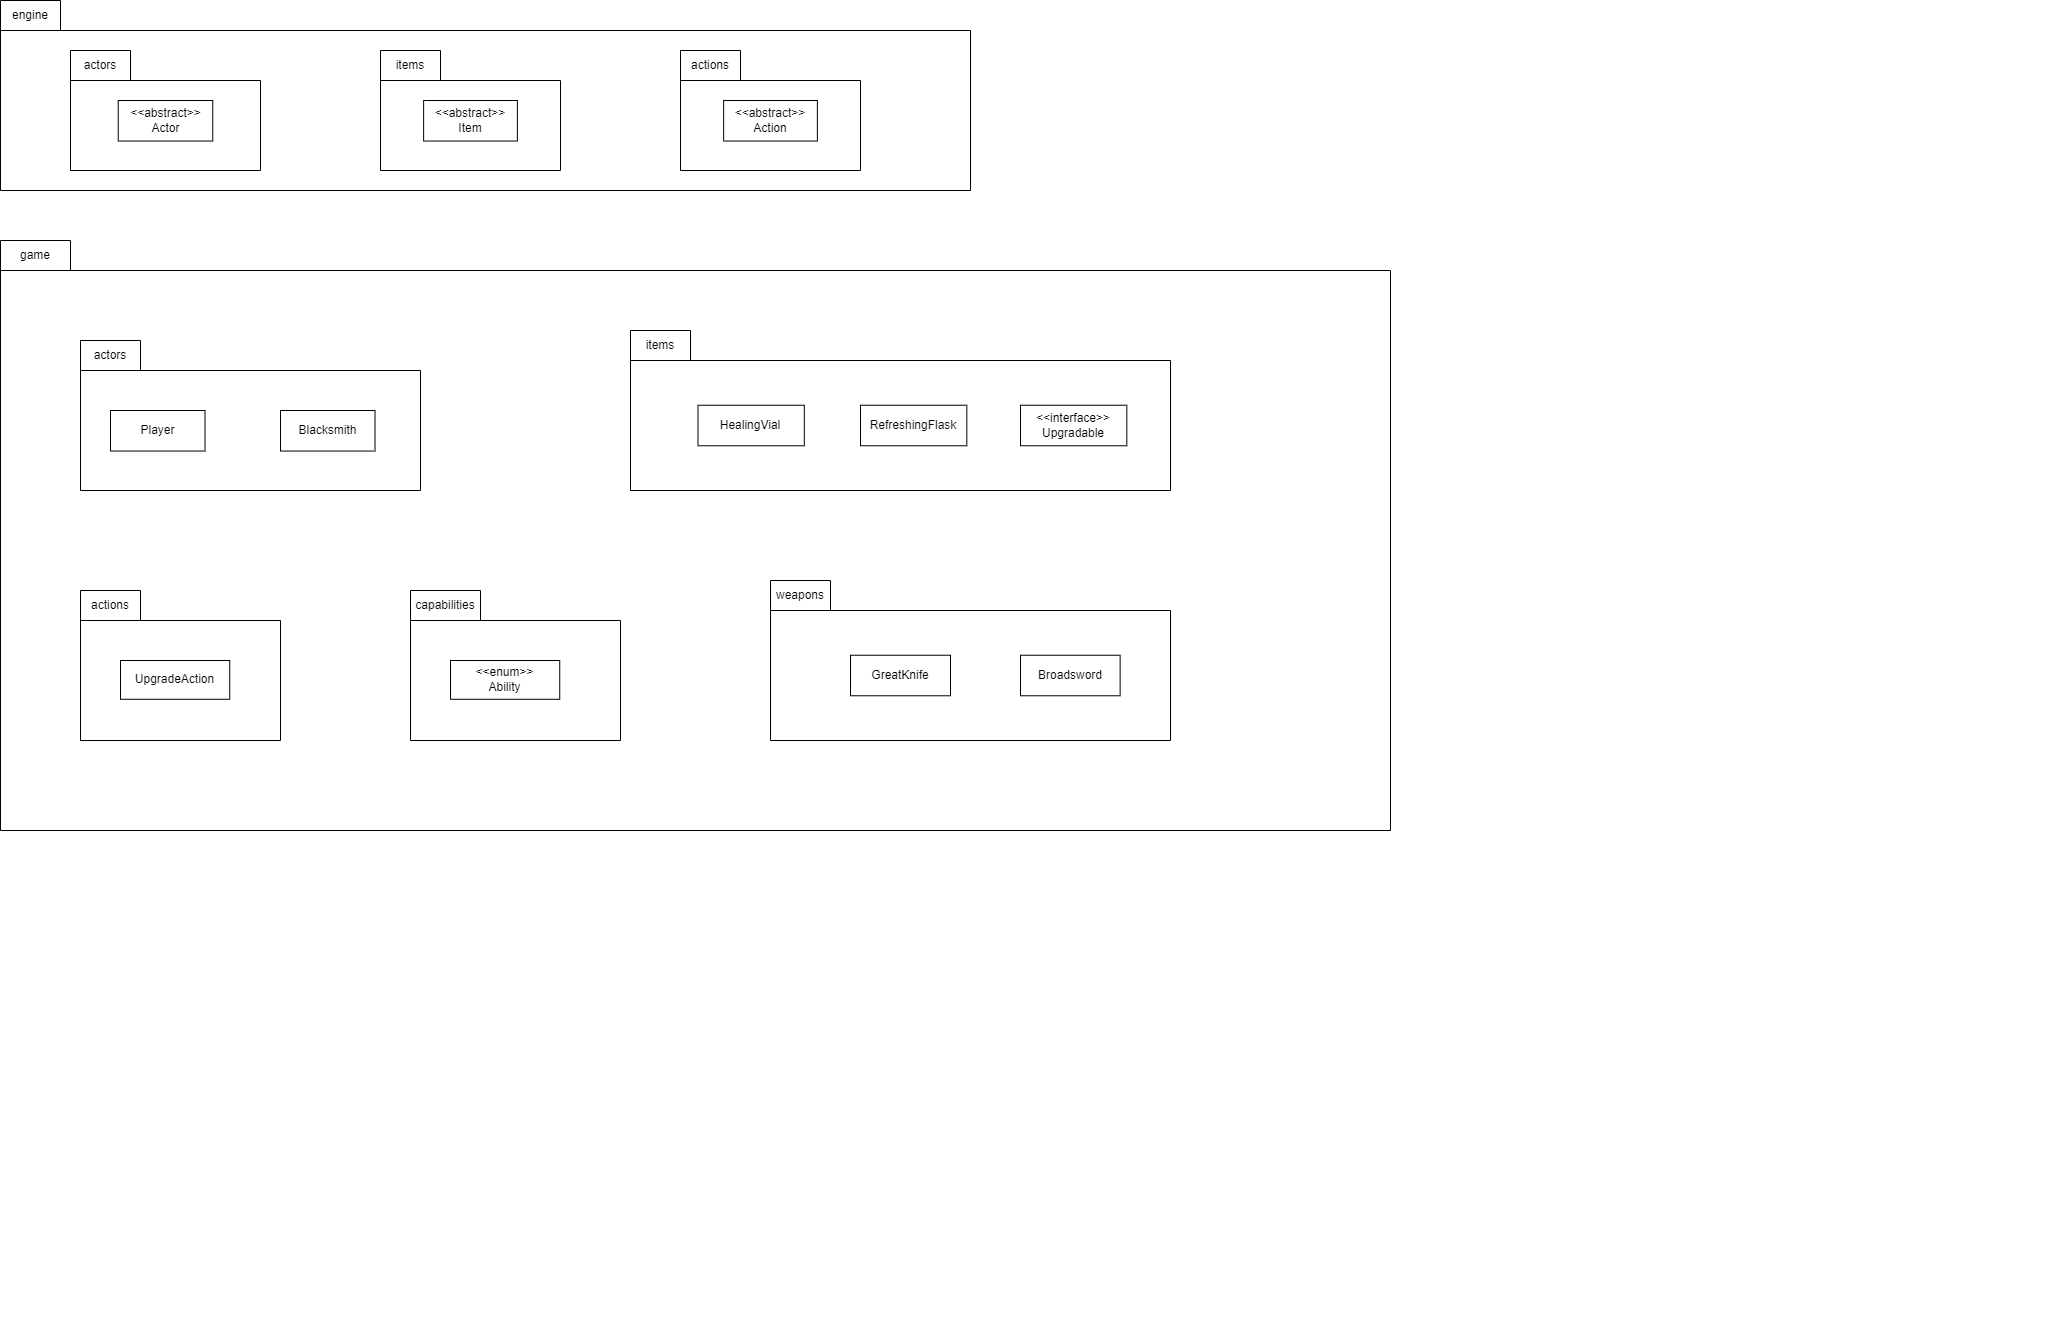

The diagram above was exported from draw.io. Its source (the exported page's mxGraphModel, read from the mxfile embedded in the PNG):
<mxGraphModel dx="2552" dy="1212" grid="1" gridSize="10" guides="1" tooltips="1" connect="1" arrows="1" fold="1" page="1" pageScale="1" pageWidth="2339" pageHeight="3300" math="0" shadow="0">
  <root>
    <mxCell id="0" />
    <mxCell id="1" parent="0" />
    <mxCell id="Wp41bSixmLMC32QIAwRc-1" value="" style="group" vertex="1" connectable="0" parent="1">
      <mxGeometry x="40" y="570" width="1750" height="250" as="geometry" />
    </mxCell>
    <mxCell id="Wp41bSixmLMC32QIAwRc-2" value="" style="shape=folder;fontStyle=1;spacingTop=10;tabWidth=60;tabHeight=30;tabPosition=left;html=1;whiteSpace=wrap;" vertex="1" parent="Wp41bSixmLMC32QIAwRc-1">
      <mxGeometry width="970" height="190" as="geometry" />
    </mxCell>
    <mxCell id="Wp41bSixmLMC32QIAwRc-3" value="engine" style="text;html=1;strokeColor=none;fillColor=none;align=center;verticalAlign=middle;whiteSpace=wrap;rounded=0;" vertex="1" parent="Wp41bSixmLMC32QIAwRc-1">
      <mxGeometry width="60" height="30" as="geometry" />
    </mxCell>
    <mxCell id="Wp41bSixmLMC32QIAwRc-8" value="" style="group" vertex="1" connectable="0" parent="Wp41bSixmLMC32QIAwRc-1">
      <mxGeometry x="70" y="50" width="310" height="120" as="geometry" />
    </mxCell>
    <mxCell id="Wp41bSixmLMC32QIAwRc-9" value="" style="shape=folder;fontStyle=1;spacingTop=10;tabWidth=60;tabHeight=30;tabPosition=left;html=1;whiteSpace=wrap;" vertex="1" parent="Wp41bSixmLMC32QIAwRc-8">
      <mxGeometry width="190" height="120" as="geometry" />
    </mxCell>
    <mxCell id="Wp41bSixmLMC32QIAwRc-10" value="actors" style="text;html=1;strokeColor=none;fillColor=none;align=center;verticalAlign=middle;whiteSpace=wrap;rounded=0;" vertex="1" parent="Wp41bSixmLMC32QIAwRc-8">
      <mxGeometry width="60" height="30" as="geometry" />
    </mxCell>
    <mxCell id="Wp41bSixmLMC32QIAwRc-11" value="&amp;lt;&amp;lt;abstract&amp;gt;&amp;gt;&lt;br&gt;Actor" style="html=1;whiteSpace=wrap;" vertex="1" parent="Wp41bSixmLMC32QIAwRc-8">
      <mxGeometry x="47.74" y="50" width="94.51" height="40.53" as="geometry" />
    </mxCell>
    <mxCell id="Wp41bSixmLMC32QIAwRc-13" value="" style="group" vertex="1" connectable="0" parent="Wp41bSixmLMC32QIAwRc-1">
      <mxGeometry x="380" y="50" width="210" height="120" as="geometry" />
    </mxCell>
    <mxCell id="Wp41bSixmLMC32QIAwRc-14" value="" style="shape=folder;fontStyle=1;spacingTop=10;tabWidth=60;tabHeight=30;tabPosition=left;html=1;whiteSpace=wrap;" vertex="1" parent="Wp41bSixmLMC32QIAwRc-13">
      <mxGeometry width="180" height="120" as="geometry" />
    </mxCell>
    <mxCell id="Wp41bSixmLMC32QIAwRc-15" value="items" style="text;html=1;strokeColor=none;fillColor=none;align=center;verticalAlign=middle;whiteSpace=wrap;rounded=0;" vertex="1" parent="Wp41bSixmLMC32QIAwRc-13">
      <mxGeometry width="60" height="30" as="geometry" />
    </mxCell>
    <mxCell id="Wp41bSixmLMC32QIAwRc-16" value="&amp;lt;&amp;lt;abstract&amp;gt;&amp;gt;&lt;br&gt;Item" style="html=1;whiteSpace=wrap;" vertex="1" parent="Wp41bSixmLMC32QIAwRc-13">
      <mxGeometry x="43.129999999999995" y="50" width="93.75" height="40.53" as="geometry" />
    </mxCell>
    <mxCell id="Wp41bSixmLMC32QIAwRc-76" value="" style="group" vertex="1" connectable="0" parent="Wp41bSixmLMC32QIAwRc-1">
      <mxGeometry x="680" y="50" width="210" height="120" as="geometry" />
    </mxCell>
    <mxCell id="Wp41bSixmLMC32QIAwRc-77" value="" style="shape=folder;fontStyle=1;spacingTop=10;tabWidth=60;tabHeight=30;tabPosition=left;html=1;whiteSpace=wrap;" vertex="1" parent="Wp41bSixmLMC32QIAwRc-76">
      <mxGeometry width="180" height="120" as="geometry" />
    </mxCell>
    <mxCell id="Wp41bSixmLMC32QIAwRc-78" value="actions" style="text;html=1;strokeColor=none;fillColor=none;align=center;verticalAlign=middle;whiteSpace=wrap;rounded=0;" vertex="1" parent="Wp41bSixmLMC32QIAwRc-76">
      <mxGeometry width="60" height="30" as="geometry" />
    </mxCell>
    <mxCell id="Wp41bSixmLMC32QIAwRc-79" value="&amp;lt;&amp;lt;abstract&amp;gt;&amp;gt;&lt;br&gt;Action" style="html=1;whiteSpace=wrap;" vertex="1" parent="Wp41bSixmLMC32QIAwRc-76">
      <mxGeometry x="43.129999999999995" y="50" width="93.75" height="40.53" as="geometry" />
    </mxCell>
    <mxCell id="Wp41bSixmLMC32QIAwRc-17" value="" style="group" vertex="1" connectable="0" parent="1">
      <mxGeometry x="40" y="810" width="2050" height="1090" as="geometry" />
    </mxCell>
    <mxCell id="Wp41bSixmLMC32QIAwRc-18" value="" style="shape=folder;fontStyle=1;spacingTop=10;tabWidth=70;tabHeight=30;tabPosition=left;html=1;whiteSpace=wrap;" vertex="1" parent="Wp41bSixmLMC32QIAwRc-17">
      <mxGeometry width="1390" height="590" as="geometry" />
    </mxCell>
    <mxCell id="Wp41bSixmLMC32QIAwRc-19" value="game" style="text;html=1;strokeColor=none;fillColor=none;align=center;verticalAlign=middle;whiteSpace=wrap;rounded=0;" vertex="1" parent="Wp41bSixmLMC32QIAwRc-17">
      <mxGeometry width="70" height="30" as="geometry" />
    </mxCell>
    <mxCell id="Wp41bSixmLMC32QIAwRc-31" value="" style="group" vertex="1" connectable="0" parent="Wp41bSixmLMC32QIAwRc-17">
      <mxGeometry x="80" y="100" width="780" height="410" as="geometry" />
    </mxCell>
    <mxCell id="Wp41bSixmLMC32QIAwRc-32" value="" style="shape=folder;fontStyle=1;spacingTop=10;tabWidth=60;tabHeight=30;tabPosition=left;html=1;whiteSpace=wrap;" vertex="1" parent="Wp41bSixmLMC32QIAwRc-31">
      <mxGeometry width="340" height="150" as="geometry" />
    </mxCell>
    <mxCell id="Wp41bSixmLMC32QIAwRc-33" value="actors" style="text;html=1;strokeColor=none;fillColor=none;align=center;verticalAlign=middle;whiteSpace=wrap;rounded=0;" vertex="1" parent="Wp41bSixmLMC32QIAwRc-31">
      <mxGeometry width="60" height="30" as="geometry" />
    </mxCell>
    <mxCell id="Wp41bSixmLMC32QIAwRc-42" value="Player" style="html=1;whiteSpace=wrap;" vertex="1" parent="Wp41bSixmLMC32QIAwRc-31">
      <mxGeometry x="30" y="70" width="94.51" height="40.53" as="geometry" />
    </mxCell>
    <mxCell id="Wp41bSixmLMC32QIAwRc-64" value="Blacksmith" style="html=1;whiteSpace=wrap;" vertex="1" parent="Wp41bSixmLMC32QIAwRc-31">
      <mxGeometry x="200" y="70" width="94.51" height="40.53" as="geometry" />
    </mxCell>
    <mxCell id="Wp41bSixmLMC32QIAwRc-43" value="" style="group" vertex="1" connectable="0" parent="Wp41bSixmLMC32QIAwRc-17">
      <mxGeometry x="630" y="90" width="540" height="190" as="geometry" />
    </mxCell>
    <mxCell id="Wp41bSixmLMC32QIAwRc-44" value="" style="shape=folder;fontStyle=1;spacingTop=10;tabWidth=60;tabHeight=30;tabPosition=left;html=1;whiteSpace=wrap;" vertex="1" parent="Wp41bSixmLMC32QIAwRc-43">
      <mxGeometry width="540" height="160" as="geometry" />
    </mxCell>
    <mxCell id="Wp41bSixmLMC32QIAwRc-45" value="items" style="text;html=1;strokeColor=none;fillColor=none;align=center;verticalAlign=middle;whiteSpace=wrap;rounded=0;" vertex="1" parent="Wp41bSixmLMC32QIAwRc-43">
      <mxGeometry width="60" height="30" as="geometry" />
    </mxCell>
    <mxCell id="Wp41bSixmLMC32QIAwRc-46" value="HealingVial" style="html=1;whiteSpace=wrap;" vertex="1" parent="Wp41bSixmLMC32QIAwRc-43">
      <mxGeometry x="67.5" y="74.74" width="106.32375" height="40.53" as="geometry" />
    </mxCell>
    <mxCell id="Wp41bSixmLMC32QIAwRc-47" value="RefreshingFlask" style="html=1;whiteSpace=wrap;" vertex="1" parent="Wp41bSixmLMC32QIAwRc-43">
      <mxGeometry x="229.99625" y="74.74" width="106.32375" height="40.53" as="geometry" />
    </mxCell>
    <mxCell id="Wp41bSixmLMC32QIAwRc-48" value="&amp;lt;&amp;lt;interface&amp;gt;&amp;gt;&lt;br&gt;Upgradable" style="html=1;whiteSpace=wrap;" vertex="1" parent="Wp41bSixmLMC32QIAwRc-43">
      <mxGeometry x="390" y="74.74" width="106.32375" height="40.53" as="geometry" />
    </mxCell>
    <mxCell id="Wp41bSixmLMC32QIAwRc-65" value="" style="group" vertex="1" connectable="0" parent="Wp41bSixmLMC32QIAwRc-17">
      <mxGeometry x="770" y="340" width="400" height="190" as="geometry" />
    </mxCell>
    <mxCell id="Wp41bSixmLMC32QIAwRc-66" value="" style="shape=folder;fontStyle=1;spacingTop=10;tabWidth=60;tabHeight=30;tabPosition=left;html=1;whiteSpace=wrap;" vertex="1" parent="Wp41bSixmLMC32QIAwRc-65">
      <mxGeometry width="400" height="160" as="geometry" />
    </mxCell>
    <mxCell id="Wp41bSixmLMC32QIAwRc-67" value="weapons" style="text;html=1;strokeColor=none;fillColor=none;align=center;verticalAlign=middle;whiteSpace=wrap;rounded=0;" vertex="1" parent="Wp41bSixmLMC32QIAwRc-65">
      <mxGeometry width="60" height="30" as="geometry" />
    </mxCell>
    <mxCell id="Wp41bSixmLMC32QIAwRc-68" value="GreatKnife" style="html=1;whiteSpace=wrap;" vertex="1" parent="Wp41bSixmLMC32QIAwRc-65">
      <mxGeometry x="80" y="74.74" width="100" height="40.53" as="geometry" />
    </mxCell>
    <mxCell id="Wp41bSixmLMC32QIAwRc-69" value="Broadsword" style="html=1;whiteSpace=wrap;" vertex="1" parent="Wp41bSixmLMC32QIAwRc-65">
      <mxGeometry x="250" y="74.74" width="99.63" height="40.53" as="geometry" />
    </mxCell>
    <mxCell id="Wp41bSixmLMC32QIAwRc-59" value="" style="group" vertex="1" connectable="0" parent="Wp41bSixmLMC32QIAwRc-17">
      <mxGeometry x="410" y="350" width="350" height="150" as="geometry" />
    </mxCell>
    <mxCell id="Wp41bSixmLMC32QIAwRc-60" value="" style="shape=folder;fontStyle=1;spacingTop=10;tabWidth=70;tabHeight=30;tabPosition=left;html=1;whiteSpace=wrap;" vertex="1" parent="Wp41bSixmLMC32QIAwRc-59">
      <mxGeometry width="210" height="150" as="geometry" />
    </mxCell>
    <mxCell id="Wp41bSixmLMC32QIAwRc-61" value="capabilities" style="text;html=1;strokeColor=none;fillColor=none;align=center;verticalAlign=middle;whiteSpace=wrap;rounded=0;" vertex="1" parent="Wp41bSixmLMC32QIAwRc-59">
      <mxGeometry width="70" height="30" as="geometry" />
    </mxCell>
    <mxCell id="Wp41bSixmLMC32QIAwRc-62" value="&amp;lt;&amp;lt;enum&amp;gt;&amp;gt;&lt;br&gt;Ability" style="html=1;whiteSpace=wrap;" vertex="1" parent="Wp41bSixmLMC32QIAwRc-59">
      <mxGeometry x="40" y="70" width="109.23" height="38.78" as="geometry" />
    </mxCell>
    <mxCell id="Wp41bSixmLMC32QIAwRc-55" value="" style="group" vertex="1" connectable="0" parent="Wp41bSixmLMC32QIAwRc-17">
      <mxGeometry x="80" y="350" width="300" height="150" as="geometry" />
    </mxCell>
    <mxCell id="Wp41bSixmLMC32QIAwRc-56" value="" style="shape=folder;fontStyle=1;spacingTop=10;tabWidth=60;tabHeight=30;tabPosition=left;html=1;whiteSpace=wrap;" vertex="1" parent="Wp41bSixmLMC32QIAwRc-55">
      <mxGeometry width="200" height="150" as="geometry" />
    </mxCell>
    <mxCell id="Wp41bSixmLMC32QIAwRc-57" value="actions" style="text;html=1;strokeColor=none;fillColor=none;align=center;verticalAlign=middle;whiteSpace=wrap;rounded=0;" vertex="1" parent="Wp41bSixmLMC32QIAwRc-55">
      <mxGeometry width="60" height="30" as="geometry" />
    </mxCell>
    <mxCell id="Wp41bSixmLMC32QIAwRc-58" value="UpgradeAction" style="html=1;whiteSpace=wrap;" vertex="1" parent="Wp41bSixmLMC32QIAwRc-55">
      <mxGeometry x="40" y="70" width="109.23" height="38.78" as="geometry" />
    </mxCell>
  </root>
</mxGraphModel>